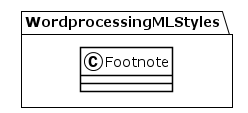

The diagram above was rendered by PlantUML. Its source (embedded in the PNG):
@startuml
!theme plain
package WordprocessingMLStyles {
class Footnote {
}
}
@enduml